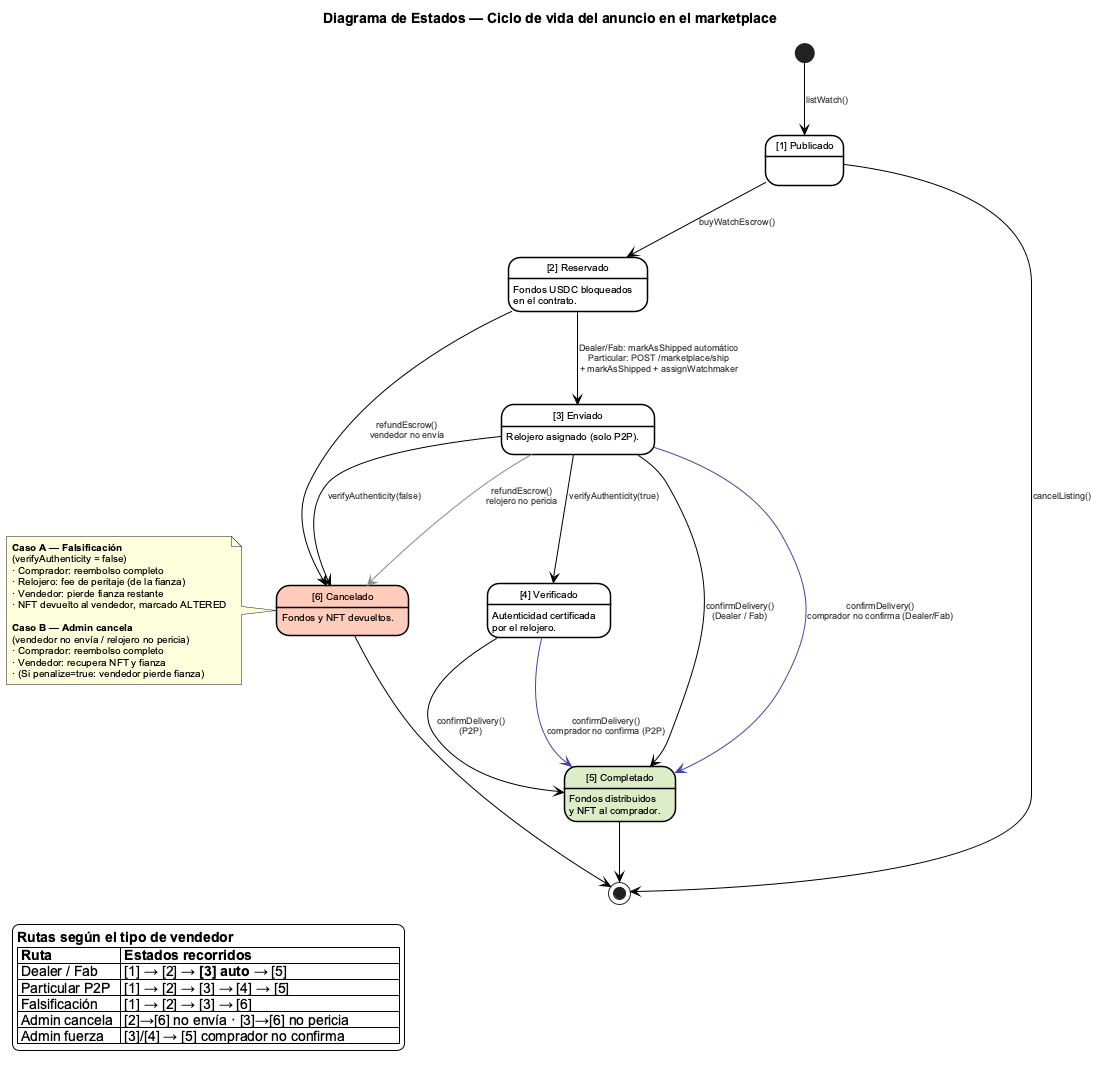

The diagram above was rendered by PlantUML. Its source (embedded in the PNG):
@startuml DE_AnuncioMarketplace

title Diagrama de Estados — Ciclo de vida del anuncio en el marketplace

skinparam defaultFontName Arial
skinparam defaultFontSize 10
skinparam shadowing false
skinparam backgroundColor #FFFFFF

skinparam state {
  BackgroundColor        #FFFFFF
  BorderColor            #000000
  FontColor              #000000
  BorderThickness        1.5
  ArrowColor             #000000
  ArrowFontSize          9
  ArrowFontColor         #333333
  StartColor             #000000
  EndColor               #000000
}

' ── Estados ────────────────────────────────────────────────────────────────

state "[1] Publicado"   as LISTED
state "[2] Reservado"   as ESCROW    : Fondos USDC bloqueados\nen el contrato.
state "[3] Enviado"     as SHIPPED   : Relojero asignado (solo P2P).
state "[4] Verificado"  as VERIFIED  : Autenticidad certificada\npor el relojero.
state "[5] Completado"  as DONE      #DCEDC8 : Fondos distribuidos\ny NFT al comprador.
state "[6] Cancelado"   as CANCELLED #FFCCBC : Fondos y NFT devueltos.

' ── Flujo principal ────────────────────────────────────────────────────────

[*]      --> LISTED    : listWatch()
LISTED   --> [*]       : cancelListing()
LISTED   --> ESCROW    : buyWatchEscrow()
ESCROW   --> SHIPPED   : Dealer/Fab: markAsShipped automático\nParticular: POST /marketplace/ship\n+ markAsShipped + assignWatchmaker
SHIPPED  --> VERIFIED  : verifyAuthenticity(true)
SHIPPED  --> CANCELLED : verifyAuthenticity(false)
SHIPPED  --> DONE      : confirmDelivery()\n(Dealer / Fab)
VERIFIED --> DONE      : confirmDelivery()\n(P2P)

' ── Intervenciones del administrador ───────────────────────────────────────

ESCROW   --> CANCELLED        : refundEscrow()\nvendedor no envía
SHIPPED  -[#888888]-> CANCELLED : refundEscrow()\nrelojero no pericia
SHIPPED  -[#4444AA]-> DONE    : confirmDelivery()\ncomprador no confirma (Dealer/Fab)
VERIFIED -[#4444AA]-> DONE    : confirmDelivery()\ncomprador no confirma (P2P)

DONE      --> [*]
CANCELLED --> [*]

note left of CANCELLED
  <b>Caso A — Falsificación</b>
  (verifyAuthenticity = false)
  · Comprador: reembolso completo
  · Relojero: fee de peritaje (de la fianza)
  · Vendedor: pierde fianza restante
  · NFT devuelto al vendedor, marcado ALTERED

  <b>Caso B — Admin cancela</b>
  (vendedor no envía / relojero no pericia)
  · Comprador: reembolso completo
  · Vendedor: recupera NFT y fianza
  · (Si penalize=true: vendedor pierde fianza)
end note

' ── Leyenda ─────────────────────────────────────────────────────────────────

legend bottom left
  <b>Rutas según el tipo de vendedor</b>
  |= Ruta          |= Estados recorridos                               |
  | Dealer / Fab   | [1] → [2] → **[3] auto** → [5]                   |
  | Particular P2P | [1] → [2] → [3] → [4] → [5]                      |
  | Falsificación  | [1] → [2] → [3] → [6]                            |
  | Admin cancela  | [2]→[6] no envía · [3]→[6] no pericia            |
  | Admin fuerza   | [3]/[4] → [5] comprador no confirma              |
endlegend

@enduml